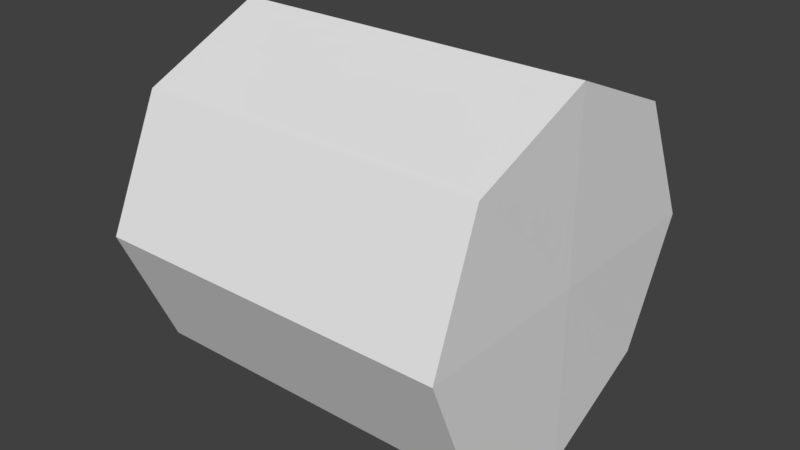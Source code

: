 # Source: barrel.blend  (saved by Blender 2.79.0; exported with 4.5.12 LTS)
import bpy
from mathutils import Matrix  # noqa: F401  (used for matrix-valued properties, if any)

bpy.ops.wm.read_factory_settings(use_empty=True)
scene = bpy.context.scene
scene.name = 'Scene'

# ---- collections
col_collection_1 = bpy.data.collections.new('Collection 1'); scene.collection.children.link(col_collection_1)

# ---- materials (node trees are filled in below, after node groups)
mat_material = bpy.data.materials.new('Material')
mat_material.alpha_threshold = 0.0
mat_material.use_transparent_shadow = False
mat_material.roughness = 0.5
mat_material.line_color = (0.0, 0.0, 0.0, 1.0)

# ---- material node trees

# ---- world
world_world = bpy.data.worlds.new('World'); scene.world = world_world
world_world.color = (0.05088, 0.05088, 0.05088)
world_world.use_sun_shadow = False
world_world.sun_shadow_jitter_overblur = 0.0
world_world.cycles.sampling_method = 'MANUAL'

# ---- meshes
me_cube = bpy.data.meshes.new('Cube')
me_cube.from_pydata([(0.4079, 0.2789, -0.2577), (0.4079, -0.2811, -0.2577), (-0.3761, -0.2811, -0.2577), (-0.3761, 0.2789, -0.2577), (0.4079, 0.2789, 0.3023), (0.4079, -0.2811, 0.3023), (-0.3761, -0.2811, 0.3023), (-0.3761, 0.2789, 0.3023), (0.4159, -0.001133, -0.3777), (0.4159, 0.3989, 0.02234), (0.4159, -0.4011, 0.02234), (-0.3841, -0.001133, -0.3777), (-0.3841, -0.4011, 0.02234), (-0.3841, 0.3989, 0.02234), (0.4159, -0.001134, 0.4223), (-0.3841, -0.001133, 0.4223), (-0.3841, -0.001133, 0.02234), (0.4159, -0.001134, 0.02234)], [], [(1, 10, 12, 2), (17, 14, 5, 10), (14, 15, 6, 5), (16, 15, 7, 13), (0, 8, 11, 3), (9, 0, 3, 13), (11, 16, 13, 3), (2, 12, 16, 11), (12, 6, 15, 16), (10, 5, 6, 12), (8, 17, 10, 1), (0, 9, 17, 8), (9, 4, 14, 17), (4, 9, 13, 7), (8, 1, 2, 11), (7, 15, 14, 4)])
_uv = me_cube.uv_layers.new(name='UVMap')
_uv.uv.foreach_set('vector', [0.5125, 0.2466, 0.5075, 0.4335, 0.9983, 0.4335, 0.9934, 0.2466, 0.2502, 0.7499, 0.2502, 0.9499, 0.1102, 0.8899, 0.05021, 0.7499, 0.5002, 0.9369, 0.9998, 0.9369, 0.9948, 0.7466, 0.5052, 0.7466, 0.2502, 0.7499, 0.2502, 0.9499, 0.1102, 0.8899, 0.05021, 0.7499, 0.5096, 0.2495, 0.5047, 0.06262, 0.9954, 0.06262, 0.9905, 0.2495, 0.5047, 0.4364, 0.5096, 0.2495, 0.9905, 0.2495, 0.9954, 0.4364, 0.2502, 0.5499, 0.2502, 0.7499, 0.05021, 0.7499, 0.1102, 0.6099, 0.3902, 0.6099, 0.4502, 0.7499, 0.2502, 0.7499, 0.2502, 0.5499, 0.4502, 0.7499, 0.3902, 0.8899, 0.2502, 0.9499, 0.2502, 0.7499, 0.5002, 0.5563, 0.5052, 0.7466, 0.9948, 0.7466, 0.9998, 0.5563, 0.2502, 0.5499, 0.2502, 0.7499, 0.05021, 0.7499, 0.1102, 0.6099, 0.3902, 0.6099, 0.4502, 0.7499, 0.2502, 0.7499, 0.2502, 0.5499, 0.4502, 0.7499, 0.3902, 0.8899, 0.2502, 0.9499, 0.2502, 0.7499, 0.5081, 0.7437, 0.5031, 0.5534, 1.003, 0.5534, 0.9978, 0.7437, 0.5075, 0.05974, 0.5125, 0.2466, 0.9934, 0.2466, 0.9983, 0.05974, 0.9978, 0.7437, 1.003, 0.9339, 0.5031, 0.9339, 0.5081, 0.7437])
me_cube.materials.append(mat_material)
me_cube.use_remesh_preserve_volume = False
me_cube.use_remesh_preserve_attributes = False
me_cube.use_mirror_vertex_groups = False
me_cube.update()

# ---- objects
ob_cube = bpy.data.objects.new('Cube', me_cube)

# ---- transforms, parenting, visibility, modifiers, constraints
ob_cube.location = (0.0, 0.0, 0.0)
ob_cube.lock_rotations_4d = False
ob_cube.empty_display_type = 'ARROWS'
ob_cube.lineart.crease_threshold = 0.0

# ---- collection membership
col_collection_1.objects.link(ob_cube)

# ---- scene / render settings (as saved in the file)
scene.frame_start = 1; scene.frame_end = 250; scene.frame_set(1)
scene.render.engine = 'BLENDER_EEVEE_NEXT'
scene.render.resolution_percentage = 50
scene.render.dither_intensity = 0.0
scene.cycles.use_denoising = False
scene.cycles.samples = 128
scene.cycles.sampling_pattern = 'TABULATED_SOBOL'
scene.cycles.use_adaptive_sampling = False
scene.cycles.use_light_tree = False
scene.cycles.blur_glossy = 0.0
scene.cycles.sample_clamp_indirect = 0.0
scene.view_settings.view_transform = 'Standard'
bpy.context.view_layer.update()

# ---- added for rendering (the .blend has no active camera and no usable light): camera, sun
cam_auto = bpy.data.cameras.new('AutoCamera')
cam_auto.lens = 50.0
cam_auto.sensor_width = 36.0
cam_auto.clip_end = 1000.0
ob_auto_camera = bpy.data.objects.new('AutoCamera', cam_auto)
scene.collection.objects.link(ob_auto_camera)
ob_auto_camera.location = (1.29797, -1.53957, 1.04797)
ob_auto_camera.rotation_euler = (1.09748, -7.21219e-08, 0.694738)
scene.camera = ob_auto_camera
light_auto_sun = bpy.data.lights.new('AutoSun', 'SUN')
light_auto_sun.energy = 3.0
light_auto_sun.angle = 0.0523599
ob_auto_sun = bpy.data.objects.new('AutoSun', light_auto_sun)
scene.collection.objects.link(ob_auto_sun)
ob_auto_sun.rotation_euler = (0.872665, 0.174533, 0.523599)
bpy.context.view_layer.update()
